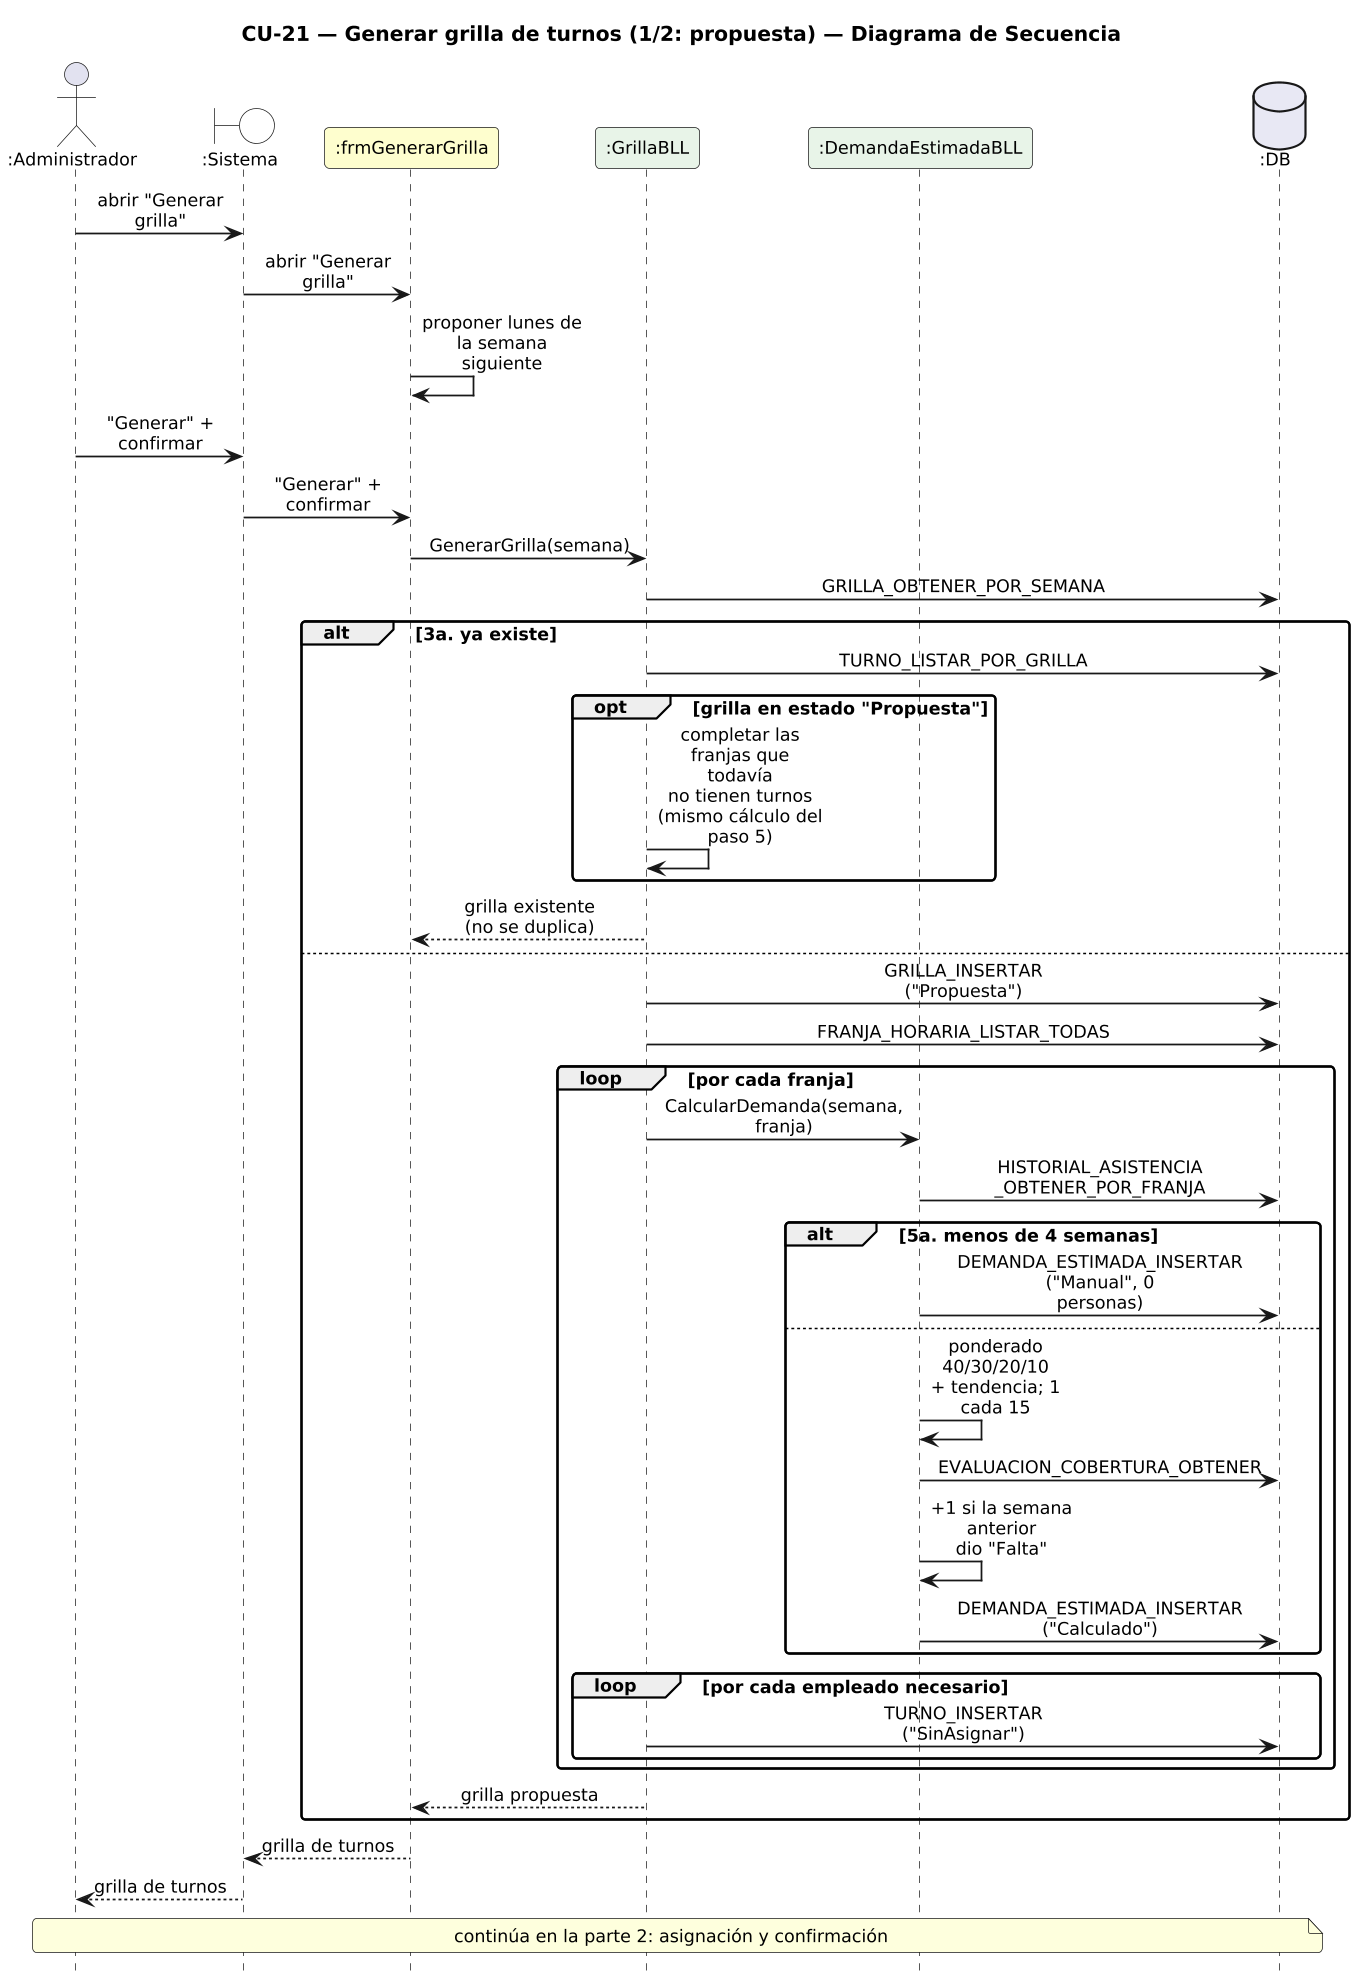

The diagram above was rendered by PlantUML. Its source (embedded in the PNG):
@startuml DiagramaSecuencia_CU21_GenerarGrilla

title CU-21 — Generar grilla de turnos (1/2: propuesta) — Diagrama de Secuencia

skinparam shadowing false
skinparam roundcorner 6
skinparam sequenceArrowThickness 1.2
skinparam ParticipantPadding 6
skinparam BoxPadding 4
skinparam maxMessageSize 115
skinparam sequenceMessageAlign center
skinparam defaultFontSize 12
skinparam dpi 140
hide footbox

actor ":Administrador" as A
boundary ":Sistema" as SYS #FFFFFF
participant ":frmGenerarGrilla" as F #FEFECE
participant ":GrillaBLL" as G #E8F4E8
participant ":DemandaEstimadaBLL" as D #E8F4E8
database ":DB" as DB #E8E8F4

A -> SYS : abrir "Generar grilla"
SYS -> F : abrir "Generar grilla"
F -> F : proponer lunes de\nla semana siguiente
A -> SYS : "Generar" + confirmar
SYS -> F : "Generar" + confirmar
F -> G : GenerarGrilla(semana)
G -> DB : GRILLA_OBTENER_POR_SEMANA
alt 3a. ya existe
  G -> DB : TURNO_LISTAR_POR_GRILLA
  opt grilla en estado "Propuesta"
    G -> G : completar las franjas que todavía\nno tienen turnos (mismo cálculo del paso 5)
  end
  G --> F : grilla existente\n(no se duplica)
else
  G -> DB : GRILLA_INSERTAR\n("Propuesta")
  G -> DB : FRANJA_HORARIA_LISTAR_TODAS
  loop por cada franja
    G -> D : CalcularDemanda(semana, franja)
    D -> DB : HISTORIAL_ASISTENCIA\n_OBTENER_POR_FRANJA
    alt 5a. menos de 4 semanas
      D -> DB : DEMANDA_ESTIMADA_INSERTAR\n("Manual", 0 personas)
    else
      D -> D : ponderado 40/30/20/10\n+ tendencia; 1 cada 15
      D -> DB : EVALUACION_COBERTURA_OBTENER
      D -> D : +1 si la semana anterior\ndio "Falta"
      D -> DB : DEMANDA_ESTIMADA_INSERTAR\n("Calculado")
    end
    loop por cada empleado necesario
      G -> DB : TURNO_INSERTAR\n("SinAsignar")
    end
  end
  G --> F : grilla propuesta
end
F --> SYS : grilla de turnos
SYS --> A : grilla de turnos
note over A, DB : continúa en la parte 2: asignación y confirmación

@enduml